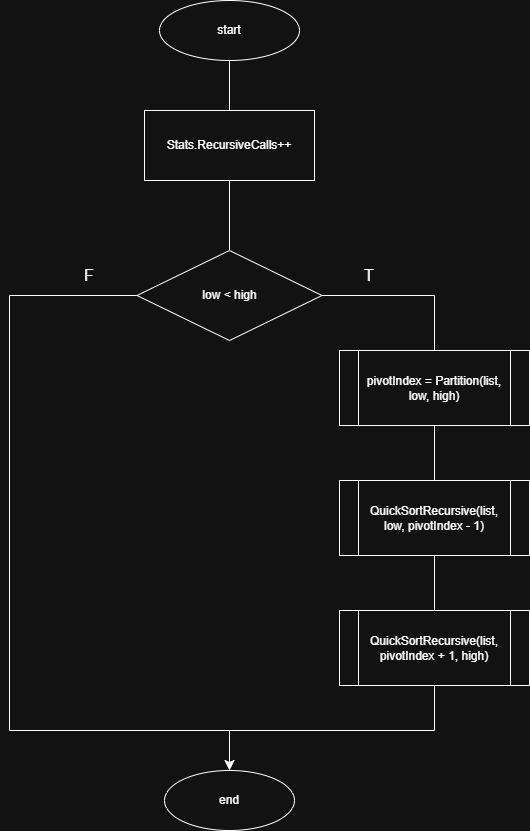

The diagram above was exported from draw.io. Its source (the exported page's mxGraphModel, read from the mxfile embedded in the PNG):
<mxGraphModel dx="1416" dy="919" grid="1" gridSize="10" guides="1" tooltips="1" connect="1" arrows="1" fold="1" page="1" pageScale="1" pageWidth="850" pageHeight="1100" math="0" shadow="0">
  <root>
    <mxCell id="0" />
    <mxCell id="1" parent="0" />
    <mxCell id="WWdsrNJlsL2pHqQiwNmk-3" edge="1" parent="1" source="U-IxNENmg8__opwymh4c-1" style="edgeStyle=none;curved=1;rounded=0;orthogonalLoop=1;jettySize=auto;html=1;entryX=0.5;entryY=0;entryDx=0;entryDy=0;fontSize=12;startSize=8;endSize=8;endArrow=none;endFill=0;" target="WWdsrNJlsL2pHqQiwNmk-29">
      <mxGeometry relative="1" as="geometry">
        <mxPoint x="580" y="260" as="targetPoint" />
      </mxGeometry>
    </mxCell>
    <mxCell id="U-IxNENmg8__opwymh4c-1" parent="1" style="ellipse;whiteSpace=wrap;html=1;" value="start" vertex="1">
      <mxGeometry height="60" width="140" x="510" y="150" as="geometry" />
    </mxCell>
    <mxCell id="U-IxNENmg8__opwymh4c-2" parent="1" style="ellipse;whiteSpace=wrap;html=1;" value="end" vertex="1">
      <mxGeometry height="60" width="130" x="515" y="920" as="geometry" />
    </mxCell>
    <mxCell id="WWdsrNJlsL2pHqQiwNmk-8" edge="1" parent="1" style="edgeStyle=none;curved=1;rounded=0;orthogonalLoop=1;jettySize=auto;html=1;entryX=0.5;entryY=0;entryDx=0;entryDy=0;fontSize=12;startSize=8;endSize=8;endArrow=none;endFill=0;" target="WWdsrNJlsL2pHqQiwNmk-2">
      <mxGeometry relative="1" as="geometry">
        <mxPoint x="985" y="670" as="sourcePoint" />
      </mxGeometry>
    </mxCell>
    <mxCell id="WWdsrNJlsL2pHqQiwNmk-35" edge="1" parent="1" source="WWdsrNJlsL2pHqQiwNmk-29" style="edgeStyle=none;curved=1;rounded=0;orthogonalLoop=1;jettySize=auto;html=1;entryX=0.5;entryY=0;entryDx=0;entryDy=0;fontSize=12;startSize=8;endSize=8;endArrow=none;endFill=0;" target="WWdsrNJlsL2pHqQiwNmk-30">
      <mxGeometry relative="1" as="geometry" />
    </mxCell>
    <mxCell id="WWdsrNJlsL2pHqQiwNmk-29" parent="1" style="rounded=0;whiteSpace=wrap;html=1;" value="Stats.RecursiveCalls++" vertex="1">
      <mxGeometry height="70" width="170" x="495" y="260" as="geometry" />
    </mxCell>
    <mxCell id="WWdsrNJlsL2pHqQiwNmk-36" edge="1" parent="1" source="WWdsrNJlsL2pHqQiwNmk-30" style="edgeStyle=orthogonalEdgeStyle;rounded=0;orthogonalLoop=1;jettySize=auto;html=1;entryX=0.5;entryY=0;entryDx=0;entryDy=0;fontSize=12;startSize=8;endSize=8;endArrow=none;endFill=0;" target="WWdsrNJlsL2pHqQiwNmk-32">
      <mxGeometry relative="1" as="geometry" />
    </mxCell>
    <mxCell id="WWdsrNJlsL2pHqQiwNmk-39" edge="1" parent="1" source="WWdsrNJlsL2pHqQiwNmk-30" style="edgeStyle=orthogonalEdgeStyle;rounded=0;orthogonalLoop=1;jettySize=auto;html=1;entryX=0.5;entryY=0;entryDx=0;entryDy=0;fontSize=12;startSize=8;endSize=8;" target="U-IxNENmg8__opwymh4c-2">
      <mxGeometry relative="1" as="geometry">
        <Array as="points">
          <mxPoint x="360" y="445" />
          <mxPoint x="360" y="880" />
          <mxPoint x="580" y="880" />
        </Array>
      </mxGeometry>
    </mxCell>
    <mxCell id="WWdsrNJlsL2pHqQiwNmk-30" parent="1" style="rhombus;whiteSpace=wrap;html=1;" value="low &amp;lt; high" vertex="1">
      <mxGeometry height="90" width="185" x="487.5" y="400" as="geometry" />
    </mxCell>
    <mxCell id="WWdsrNJlsL2pHqQiwNmk-37" edge="1" parent="1" source="WWdsrNJlsL2pHqQiwNmk-32" style="edgeStyle=none;curved=1;rounded=0;orthogonalLoop=1;jettySize=auto;html=1;entryX=0.5;entryY=0;entryDx=0;entryDy=0;fontSize=12;startSize=8;endSize=8;endArrow=none;endFill=0;" target="WWdsrNJlsL2pHqQiwNmk-33">
      <mxGeometry relative="1" as="geometry" />
    </mxCell>
    <mxCell id="WWdsrNJlsL2pHqQiwNmk-32" parent="1" style="shape=process;whiteSpace=wrap;html=1;backgroundOutline=1;" value="pivotIndex = Partition(list, low, high)" vertex="1">
      <mxGeometry height="75" width="190" x="690" y="500" as="geometry" />
    </mxCell>
    <mxCell id="WWdsrNJlsL2pHqQiwNmk-38" edge="1" parent="1" source="WWdsrNJlsL2pHqQiwNmk-33" style="edgeStyle=none;curved=1;rounded=0;orthogonalLoop=1;jettySize=auto;html=1;entryX=0.5;entryY=0;entryDx=0;entryDy=0;fontSize=12;startSize=8;endSize=8;endArrow=none;endFill=0;" target="WWdsrNJlsL2pHqQiwNmk-34">
      <mxGeometry relative="1" as="geometry" />
    </mxCell>
    <mxCell id="WWdsrNJlsL2pHqQiwNmk-33" parent="1" style="shape=process;whiteSpace=wrap;html=1;backgroundOutline=1;" value="QuickSortRecursive(list, low, pivotIndex - 1)" vertex="1">
      <mxGeometry height="75" width="190" x="690" y="630" as="geometry" />
    </mxCell>
    <mxCell id="WWdsrNJlsL2pHqQiwNmk-40" edge="1" parent="1" source="WWdsrNJlsL2pHqQiwNmk-34" style="edgeStyle=orthogonalEdgeStyle;rounded=0;orthogonalLoop=1;jettySize=auto;html=1;fontSize=12;startSize=8;endSize=8;endArrow=none;endFill=0;">
      <mxGeometry relative="1" as="geometry">
        <Array as="points">
          <mxPoint x="785" y="880" />
        </Array>
        <mxPoint x="570" y="880" as="targetPoint" />
      </mxGeometry>
    </mxCell>
    <mxCell id="WWdsrNJlsL2pHqQiwNmk-34" parent="1" style="shape=process;whiteSpace=wrap;html=1;backgroundOutline=1;" value="QuickSortRecursive(list, pivotIndex + 1, high)" vertex="1">
      <mxGeometry height="75" width="190" x="690" y="760" as="geometry" />
    </mxCell>
    <mxCell id="WWdsrNJlsL2pHqQiwNmk-41" parent="1" style="text;html=1;whiteSpace=wrap;strokeColor=none;fillColor=none;align=center;verticalAlign=middle;rounded=0;fontSize=16;" value="T" vertex="1">
      <mxGeometry height="30" width="60" x="690" y="410" as="geometry" />
    </mxCell>
    <mxCell id="WWdsrNJlsL2pHqQiwNmk-42" parent="1" style="text;html=1;whiteSpace=wrap;strokeColor=none;fillColor=none;align=center;verticalAlign=middle;rounded=0;fontSize=16;" value="F" vertex="1">
      <mxGeometry height="30" width="60" x="410" y="410" as="geometry" />
    </mxCell>
  </root>
</mxGraphModel>